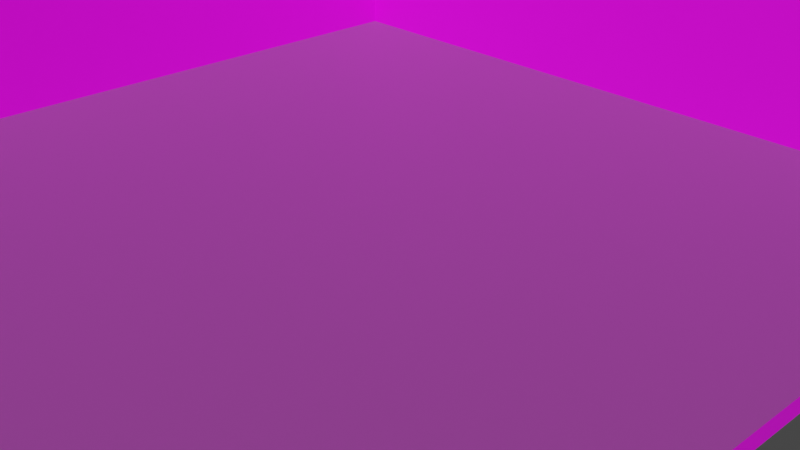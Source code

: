 # Source: room.blend  (saved by Blender 2.92.15; exported with 4.5.12 LTS)
import bpy
from mathutils import Matrix  # noqa: F401  (used for matrix-valued properties, if any)

bpy.ops.wm.read_factory_settings(use_empty=True)
scene = bpy.context.scene
scene.name = 'Scene'

# ---- collections
col_collection = bpy.data.collections.new('Collection'); scene.collection.children.link(col_collection)

# ---- images (referenced by path relative to the original .blend; pixels are not part of the script)
import os
ASSET_DIR = os.environ.get("B2B_ASSET_DIR", "")  # directory of the original .blend (textures are referenced by path, not embedded)
HERE = os.path.dirname(os.path.abspath(__file__))  # packed textures are extracted next to this script under _unpacked/

def load_image(name, relpath, width, height, colorspace="sRGB"):
    """Load a texture the original file referenced (path relative to the .blend, or extracted next to this script)."""
    p = next((c for c in (os.path.join(HERE, relpath), os.path.join(ASSET_DIR, relpath)) if relpath and os.path.exists(c)), "")
    if p:
        img = bpy.data.images.load(p, check_existing=True)
        img.name = name
    else:  # same state as the original file: an image datablock whose file is absent (Cycles renders it pink)
        img = bpy.data.images.new(name, width, height)
        img.source = "FILE"
        img.filepath = "//" + (relpath or name)
    img.colorspace_settings.name = colorspace
    return img
img_wall_jpg = load_image('wall.jpg', 'wall.jpg', 1024, 1024, 'sRGB')
img_wood_jpg = load_image('wood.jpg', 'wood.jpg', 1024, 1024, 'sRGB')
img_pic_jpg_001 = load_image('pic.jpg.001', 'pic.jpg', 1024, 1024, 'sRGB')
img_door_jpg_001 = load_image('door.jpg.001', 'door.jpg', 1024, 1024, 'sRGB')

# ---- materials (node trees are filled in below, after node groups)
mat_wall = bpy.data.materials.new('wall')
mat_wall.use_transparent_shadow = False
mat_floor = bpy.data.materials.new('floor')
mat_floor.use_transparent_shadow = False
mat_picture = bpy.data.materials.new('picture')
mat_picture.use_transparent_shadow = False
mat_door_005 = bpy.data.materials.new('door.005')
mat_door_005.use_transparent_shadow = False

# ---- material node trees
mat_wall.use_nodes = True; mat_wall.node_tree.nodes.clear()
_N = mat_wall.node_tree.nodes; _L = mat_wall.node_tree.links
n0 = _N.new('ShaderNodeBsdfPrincipled'); n0.name = 'Principled BSDF'; n0.location = (10, 300)
n0.distribution = 'GGX'
n0.subsurface_method = 'BURLEY'
n0.inputs[3].default_value = 1.45
n0.inputs[27].default_value = (0.0, 0.0, 0.0, 1.0)
n0.inputs[28].default_value = 1.0
n1 = _N.new('ShaderNodeOutputMaterial'); n1.name = 'Material Output'; n1.location = (300, 300)
n2 = _N.new('ShaderNodeTexImage'); n2.name = 'Image Texture'; n2.location = (-315, 175)
n2.image = img_wall_jpg
_L.new(n0.outputs[0], n1.inputs[0])
_L.new(n2.outputs[0], n0.inputs[0])
n1.is_active_output = True
mat_floor.use_nodes = True; mat_floor.node_tree.nodes.clear()
_N = mat_floor.node_tree.nodes; _L = mat_floor.node_tree.links
n0 = _N.new('ShaderNodeBsdfPrincipled'); n0.name = 'Principled BSDF'; n0.location = (115, 300)
n0.distribution = 'GGX'
n0.subsurface_method = 'BURLEY'
n0.inputs[3].default_value = 1.45
n0.inputs[27].default_value = (0.0, 0.0, 0.0, 1.0)
n0.inputs[28].default_value = 1.0
n1 = _N.new('ShaderNodeOutputMaterial'); n1.name = 'Material Output'; n1.location = (405, 300)
n2 = _N.new('ShaderNodeTexImage'); n2.name = 'Image Texture'; n2.location = (-435, 259)
n2.image = img_wood_jpg
n3 = _N.new('ShaderNodeHueSaturation'); n3.name = 'Hue Saturation Value'; n3.location = (-115, 242)
n3.inputs[1].default_value = 0.8
n3.inputs[2].default_value = 0.3
_L.new(n0.outputs[0], n1.inputs[0])
_L.new(n2.outputs[0], n3.inputs[4])
_L.new(n3.outputs[0], n0.inputs[0])
n1.is_active_output = True
mat_picture.use_nodes = True; mat_picture.node_tree.nodes.clear()
_N = mat_picture.node_tree.nodes; _L = mat_picture.node_tree.links
n0 = _N.new('ShaderNodeBsdfPrincipled'); n0.name = 'Principled BSDF'; n0.location = (10, 300)
n0.distribution = 'GGX'
n0.subsurface_method = 'BURLEY'
n0.inputs[3].default_value = 1.45
n0.inputs[27].default_value = (0.0, 0.0, 0.0, 1.0)
n0.inputs[28].default_value = 1.0
n1 = _N.new('ShaderNodeOutputMaterial'); n1.name = 'Material Output'; n1.location = (300, 300)
n2 = _N.new('ShaderNodeTexImage'); n2.name = 'Image Texture'; n2.location = (-235, 28)
n2.image = img_pic_jpg_001
_L.new(n0.outputs[0], n1.inputs[0])
_L.new(n2.outputs[0], n0.inputs[0])
n1.is_active_output = True
mat_door_005.use_nodes = True; mat_door_005.node_tree.nodes.clear()
_N = mat_door_005.node_tree.nodes; _L = mat_door_005.node_tree.links
n0 = _N.new('ShaderNodeBsdfPrincipled'); n0.name = 'Principled BSDF'; n0.location = (10, 300)
n0.distribution = 'GGX'
n0.subsurface_method = 'BURLEY'
n0.inputs[3].default_value = 1.45
n0.inputs[27].default_value = (0.0, 0.0, 0.0, 1.0)
n0.inputs[28].default_value = 1.0
n1 = _N.new('ShaderNodeOutputMaterial'); n1.name = 'Material Output'; n1.location = (300, 300)
n2 = _N.new('ShaderNodeTexImage'); n2.name = 'Image Texture'; n2.location = (-433, 118)
n2.image = img_door_jpg_001
_L.new(n0.outputs[0], n1.inputs[0])
_L.new(n2.outputs[0], n0.inputs[0])
n1.is_active_output = True

# ---- world
world_world = bpy.data.worlds.new('World'); scene.world = world_world
world_world.use_nodes = True; world_world.node_tree.nodes.clear()
_N = world_world.node_tree.nodes; _L = world_world.node_tree.links
n0 = _N.new('ShaderNodeOutputWorld'); n0.name = 'World Output'; n0.location = (300, 300)
n1 = _N.new('ShaderNodeBackground'); n1.name = 'Background'; n1.location = (10, 300)
n1.inputs[0].default_value = (0.05088, 0.05088, 0.05088, 1.0)
_L.new(n1.outputs[0], n0.inputs[0])
n0.is_active_output = True
world_world.color = (0.05088, 0.05088, 0.05088)
world_world.use_sun_shadow = False
world_world.sun_shadow_jitter_overblur = 0.0

# ---- cameras
cam_camera = bpy.data.cameras.new('Camera')
cam_camera.clip_end = 100.0
cam_camera.ortho_scale = 7.314

# ---- meshes
me_plane_001 = bpy.data.meshes.new('Plane.001')
me_plane_001.from_pydata([(-6.0, -6.0, 0.0), (6.0, -6.0, 0.0), (-6.0, 6.0, 0.0), (6.0, 6.0, 0.0), (-6.0, -6.0, 7.448), (-6.0, 6.0, 7.448), (6.0, 6.0, 7.448), (-6.231, 6.231, -0.2308), (-6.231, -6.0, -0.2308), (6.0, -6.0, -0.2308), (6.0, 6.231, -0.2308), (-6.231, 6.231, 7.448), (-6.231, -6.0, 7.448), (6.0, 6.231, 7.448)], [], [(0, 2, 3, 1), (2, 5, 6, 3), (0, 4, 5, 2), (8, 9, 10, 7), (7, 10, 13, 11), (8, 7, 11, 12), (3, 6, 13, 10), (6, 5, 11, 13), (0, 1, 9, 8), (4, 0, 8, 12), (5, 4, 12, 11), (1, 3, 10, 9)])
me_plane_001.polygons.foreach_set('material_index', [1, 0, 0, 0, 0, 0, 0, 0, 0, 0, 0, 0])
_uv = me_plane_001.uv_layers.new(name='UVMap')
_uv.uv.foreach_set('vector', [0.0, 0.0, 0.0, 1.0, 1.0, 1.0, 1.0, 0.0, 0.0, 1.0, 0.0, 1.0, 1.0, 1.0, 1.0, 1.0, 0.0, 0.0, 0.0, 0.0, 0.0, 1.0, 0.0, 1.0, 0.0, 0.0, 1.0, 0.0, 1.0, 1.0, 0.0, 1.0, 0.0, 1.0, 1.0, 1.0, 1.0, 1.0, 0.0, 1.0, 0.0, 0.0, 0.0, 1.0, 0.0, 1.0, 0.0, 0.0, 1.0, 1.0, 1.0, 1.0, 1.0, 1.0, 1.0, 1.0, 1.0, 1.0, 0.0, 1.0, 0.0, 1.0, 1.0, 1.0, 0.0, 0.0, 1.0, 0.0, 1.0, 0.0, 0.0, 0.0, 0.0, 0.0, 0.0, 0.0, 0.0, 0.0, 0.0, 0.0, 0.0, 1.0, 0.0, 0.0, 0.0, 0.0, 0.0, 1.0, 1.0, 0.0, 1.0, 1.0, 1.0, 1.0, 1.0, 0.0])
me_plane_001.materials.append(mat_wall)
me_plane_001.materials.append(mat_floor)
me_plane_001.use_remesh_fix_poles = True
me_plane_001.use_remesh_preserve_attributes = False
me_plane_001.use_mirror_vertex_groups = False
me_plane_001.update()
me_plane_002 = bpy.data.meshes.new('Plane.002')
me_plane_002.from_pydata([(-6.0, -6.0, 0.0), (6.0, -6.0, 0.0), (-6.0, 6.0, 0.0), (6.0, 6.0, 0.0), (-6.0, 6.0, 0.1536), (-6.0, -6.0, 0.1536), (6.0, -6.0, 0.1536), (6.0, 6.0, 0.1536), (-6.0, 6.0, 0.1536), (-6.0, -6.0, 0.1536), (6.0, -6.0, 0.1536), (6.0, 6.0, 0.1536)], [], [(0, 2, 3, 1), (7, 4, 8, 11), (2, 0, 5, 4), (3, 2, 4, 7), (0, 1, 6, 5), (1, 3, 7, 6), (9, 10, 11, 8), (5, 6, 10, 9), (6, 7, 11, 10), (4, 5, 9, 8)])
_uv = me_plane_002.uv_layers.new(name='UVMap')
_uv.uv.foreach_set('vector', [0.0, 0.0, 0.0, 1.0, 1.0, 1.0, 1.0, 0.0, 1.0, 1.0, 0.0, 1.0, 0.0, 1.0, 1.0, 1.0, 0.0, 1.0, 0.0, 0.0, 0.0, 0.0, 0.0, 1.0, 1.0, 1.0, 0.0, 1.0, 0.0, 1.0, 1.0, 1.0, 0.0, 0.0, 1.0, 0.0, 1.0, 0.0, 0.0, 0.0, 1.0, 0.0, 1.0, 1.0, 1.0, 1.0, 1.0, 0.0, 0.0, 0.0, 1.0, 0.0, 1.0, 1.0, 0.0, 1.0, 0.0, 0.0, 1.0, 0.0, 1.0, 0.0, 0.0, 0.0, 1.0, 0.0, 1.0, 1.0, 1.0, 1.0, 1.0, 0.0, 0.0, 1.0, 0.0, 0.0, 0.0, 0.0, 0.0, 1.0])
me_plane_002.materials.append(mat_picture)
me_plane_002.use_remesh_fix_poles = True
me_plane_002.use_remesh_preserve_attributes = False
me_plane_002.use_mirror_vertex_groups = False
me_plane_002.update()
me_plane = bpy.data.meshes.new('Plane')
me_plane.from_pydata([(-1.0, -1.0, 0.0), (1.0, -1.0, 0.0), (-1.0, 1.0, 0.0), (1.0, 1.0, 0.0), (-1.0, 1.0, 0.02848), (-1.0, -1.0, 0.02848), (1.0, -1.0, 0.02848), (1.0, 1.0, 0.02848)], [], [(0, 2, 3, 1), (5, 6, 7, 4), (2, 0, 5, 4), (3, 2, 4, 7), (0, 1, 6, 5), (1, 3, 7, 6)])
_uv = me_plane.uv_layers.new(name='UVMap')
_uv.uv.foreach_set('vector', [0.0, 0.0, 0.0, 1.0, 1.0, 1.0, 1.0, 0.0, 0.0, 0.0, 1.0, 0.0, 1.0, 1.0, 0.0, 1.0, 0.0, 1.0, 0.0, 0.0, 0.0, 0.0, 0.0, 1.0, 1.0, 1.0, 0.0, 1.0, 0.0, 1.0, 1.0, 1.0, 0.0, 0.0, 1.0, 0.0, 1.0, 0.0, 0.0, 0.0, 1.0, 0.0, 1.0, 1.0, 1.0, 1.0, 1.0, 0.0])
me_plane.materials.append(mat_door_005)
me_plane.use_remesh_fix_poles = True
me_plane.use_remesh_preserve_attributes = False
me_plane.use_mirror_vertex_groups = False
me_plane.update()

# ---- objects
ob_camera = bpy.data.objects.new('Camera', cam_camera)
ob_plane = bpy.data.objects.new('Plane', me_plane_001)
ob_plane_001 = bpy.data.objects.new('Plane.001', me_plane_002)
ob_plane_002 = bpy.data.objects.new('Plane.002', me_plane)

# ---- transforms, parenting, visibility, modifiers, constraints
ob_camera.location = (7.359, -6.926, 4.958)
ob_camera.rotation_euler = (1.109, 0.0, 0.8149)
ob_camera.lock_rotations_4d = False
ob_camera.empty_display_type = 'ARROWS'
ob_camera.color = (0.0, 0.0, 0.0, 0.0)
ob_camera.display_type = 'WIRE'
ob_camera.lineart.crease_threshold = 0.0
ob_plane.location = (-0.5502, -0.2947, -0.0006013)
ob_plane.scale = (0.8162, 0.8162, 0.8162)
ob_plane.lineart.crease_threshold = 0.0
ob_plane_001.location = (-3.08, 4.559, 3.861)
ob_plane_001.rotation_euler = (-1.571, 3.144, -6.281)
ob_plane_001.scale = (0.2278, 0.2278, 0.2278)
ob_plane_001.lineart.crease_threshold = 0.0
ob_plane_002.location = (-5.422, -3.054, 1.973)
ob_plane_002.rotation_euler = (1.57, -0.0, 1.568)
ob_plane_002.scale = (1.0, 1.965, 1.0)
ob_plane_002.lineart.crease_threshold = 0.0

# ---- collection membership
col_collection.objects.link(ob_camera)
col_collection.objects.link(ob_plane)
col_collection.objects.link(ob_plane_001)
col_collection.objects.link(ob_plane_002)

# ---- scene / render settings (as saved in the file)
scene.camera = ob_camera
scene.frame_start = 1; scene.frame_end = 250; scene.frame_set(1)
scene.render.engine = 'BLENDER_EEVEE_NEXT'
scene.cycles.use_denoising = False
scene.cycles.samples = 128
scene.cycles.sampling_pattern = 'TABULATED_SOBOL'
scene.cycles.use_adaptive_sampling = False
scene.cycles.use_light_tree = False
scene.view_settings.view_transform = 'Filmic'
bpy.context.view_layer.update()

# ---- added for rendering (the .blend has no usable light): sun
light_auto_sun = bpy.data.lights.new('AutoSun', 'SUN')
light_auto_sun.energy = 3.0
light_auto_sun.angle = 0.0523599
ob_auto_sun = bpy.data.objects.new('AutoSun', light_auto_sun)
scene.collection.objects.link(ob_auto_sun)
ob_auto_sun.rotation_euler = (0.872665, 0.174533, 0.523599)
bpy.context.view_layer.update()
